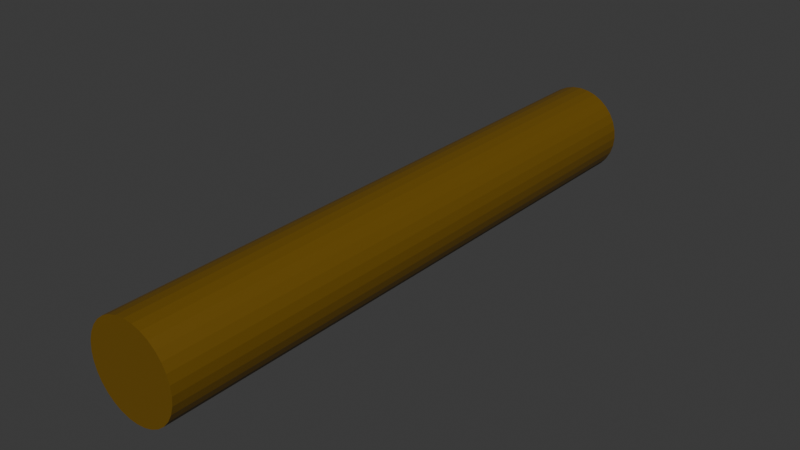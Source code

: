 # Source: Shotgun.blend  (saved by Blender 4.5.90; exported with 4.5.12 LTS)
import bpy
from mathutils import Matrix  # noqa: F401  (used for matrix-valued properties, if any)

bpy.ops.wm.read_factory_settings(use_empty=True)
scene = bpy.context.scene
scene.name = 'Scene'

# ---- collections
col_collection = bpy.data.collections.new('Collection'); scene.collection.children.link(col_collection)

# ---- materials (node trees are filled in below, after node groups)
mat_material_001 = bpy.data.materials.new('Material.001')

# ---- material node trees
mat_material_001.use_nodes = True; mat_material_001.node_tree.nodes.clear()
_N = mat_material_001.node_tree.nodes; _L = mat_material_001.node_tree.links
n0 = _N.new('ShaderNodeBsdfPrincipled'); n0.name = 'Principled BSDF'; n0.location = (-200, 100)
n0.inputs[0].default_value = (0.1565, 0.08411, 0.0008791, 1.0)
n1 = _N.new('ShaderNodeOutputMaterial'); n1.name = 'Material Output'; n1.location = (200, 100)
_L.new(n0.outputs[0], n1.inputs[0])
n1.is_active_output = True

# ---- world
world_world = bpy.data.worlds.new('World'); scene.world = world_world
world_world.use_nodes = True; world_world.node_tree.nodes.clear()
_N = world_world.node_tree.nodes; _L = world_world.node_tree.links
n0 = _N.new('ShaderNodeOutputWorld'); n0.name = 'World Output'; n0.location = (200, 100)
n1 = _N.new('ShaderNodeBackground'); n1.name = 'Background'; n1.location = (-200, 100)
n1.inputs[0].default_value = (0.05088, 0.05088, 0.05088, 1.0)
_L.new(n1.outputs[0], n0.inputs[0])
n0.is_active_output = True
world_world.color = (0.05088, 0.05088, 0.05088)
world_world.sun_shadow_jitter_overblur = 0.0

# ---- meshes
me_cylinder = bpy.data.meshes.new('Cylinder')
me_cylinder.from_pydata([(0.0, 1.0, -1.0), (0.0, 1.0, 1.0), (0.1951, 0.9808, -1.0), (0.1951, 0.9808, 1.0), (0.3827, 0.9239, -1.0), (0.3827, 0.9239, 1.0), (0.5556, 0.8315, -1.0), (0.5556, 0.8315, 1.0), (0.7071, 0.7071, -1.0), (0.7071, 0.7071, 1.0), (0.8315, 0.5556, -1.0), (0.8315, 0.5556, 1.0), (0.9239, 0.3827, -1.0), (0.9239, 0.3827, 1.0), (0.9808, 0.1951, -1.0), (0.9808, 0.1951, 1.0), (1.0, 0.0, -1.0), (1.0, 0.0, 1.0), (0.9808, -0.1951, -1.0), (0.9808, -0.1951, 1.0), (0.9239, -0.3827, -1.0), (0.9239, -0.3827, 1.0), (0.8315, -0.5556, -1.0), (0.8315, -0.5556, 1.0), (0.7071, -0.7071, -1.0), (0.7071, -0.7071, 1.0), (0.5556, -0.8315, -1.0), (0.5556, -0.8315, 1.0), (0.3827, -0.9239, -1.0), (0.3827, -0.9239, 1.0), (0.1951, -0.9808, -1.0), (0.1951, -0.9808, 1.0), (0.0, -1.0, -1.0), (0.0, -1.0, 1.0), (-0.1951, -0.9808, -1.0), (-0.1951, -0.9808, 1.0), (-0.3827, -0.9239, -1.0), (-0.3827, -0.9239, 1.0), (-0.5556, -0.8315, -1.0), (-0.5556, -0.8315, 1.0), (-0.7071, -0.7071, -1.0), (-0.7071, -0.7071, 1.0), (-0.8315, -0.5556, -1.0), (-0.8315, -0.5556, 1.0), (-0.9239, -0.3827, -1.0), (-0.9239, -0.3827, 1.0), (-0.9808, -0.1951, -1.0), (-0.9808, -0.1951, 1.0), (-1.0, 0.0, -1.0), (-1.0, 0.0, 1.0), (-0.9808, 0.1951, -1.0), (-0.9808, 0.1951, 1.0), (-0.9239, 0.3827, -1.0), (-0.9239, 0.3827, 1.0), (-0.8315, 0.5556, -1.0), (-0.8315, 0.5556, 1.0), (-0.7071, 0.7071, -1.0), (-0.7071, 0.7071, 1.0), (-0.5556, 0.8315, -1.0), (-0.5556, 0.8315, 1.0), (-0.3827, 0.9239, -1.0), (-0.3827, 0.9239, 1.0), (-0.1951, 0.9808, -1.0), (-0.1951, 0.9808, 1.0)], [], [(0, 1, 3, 2), (2, 3, 5, 4), (4, 5, 7, 6), (6, 7, 9, 8), (8, 9, 11, 10), (10, 11, 13, 12), (12, 13, 15, 14), (14, 15, 17, 16), (16, 17, 19, 18), (18, 19, 21, 20), (20, 21, 23, 22), (22, 23, 25, 24), (24, 25, 27, 26), (26, 27, 29, 28), (28, 29, 31, 30), (30, 31, 33, 32), (32, 33, 35, 34), (34, 35, 37, 36), (36, 37, 39, 38), (38, 39, 41, 40), (40, 41, 43, 42), (42, 43, 45, 44), (44, 45, 47, 46), (46, 47, 49, 48), (48, 49, 51, 50), (50, 51, 53, 52), (52, 53, 55, 54), (54, 55, 57, 56), (56, 57, 59, 58), (58, 59, 61, 60), (3, 1, 63, 61, 59, 57, 55, 53, 51, 49, 47, 45, 43, 41, 39, 37, 35, 33, 31, 29, 27, 25, 23, 21, 19, 17, 15, 13, 11, 9, 7, 5), (60, 61, 63, 62), (62, 63, 1, 0), (0, 2, 4, 6, 8, 10, 12, 14, 16, 18, 20, 22, 24, 26, 28, 30, 32, 34, 36, 38, 40, 42, 44, 46, 48, 50, 52, 54, 56, 58, 60, 62)])
_uv = me_cylinder.uv_layers.new(name='UVMap')
_uv.uv.foreach_set('vector', [1.0, 0.5, 1.0, 1.0, 0.9688, 1.0, 0.9688, 0.5, 0.9688, 0.5, 0.9688, 1.0, 0.9375, 1.0, 0.9375, 0.5, 0.9375, 0.5, 0.9375, 1.0, 0.9062, 1.0, 0.9062, 0.5, 0.9062, 0.5, 0.9062, 1.0, 0.875, 1.0, 0.875, 0.5, 0.875, 0.5, 0.875, 1.0, 0.8438, 1.0, 0.8438, 0.5, 0.8438, 0.5, 0.8438, 1.0, 0.8125, 1.0, 0.8125, 0.5, 0.8125, 0.5, 0.8125, 1.0, 0.7812, 1.0, 0.7812, 0.5, 0.7812, 0.5, 0.7812, 1.0, 0.75, 1.0, 0.75, 0.5, 0.75, 0.5, 0.75, 1.0, 0.7188, 1.0, 0.7188, 0.5, 0.7188, 0.5, 0.7188, 1.0, 0.6875, 1.0, 0.6875, 0.5, 0.6875, 0.5, 0.6875, 1.0, 0.6562, 1.0, 0.6562, 0.5, 0.6562, 0.5, 0.6562, 1.0, 0.625, 1.0, 0.625, 0.5, 0.625, 0.5, 0.625, 1.0, 0.5938, 1.0, 0.5938, 0.5, 0.5938, 0.5, 0.5938, 1.0, 0.5625, 1.0, 0.5625, 0.5, 0.5625, 0.5, 0.5625, 1.0, 0.5312, 1.0, 0.5312, 0.5, 0.5312, 0.5, 0.5312, 1.0, 0.5, 1.0, 0.5, 0.5, 0.5, 0.5, 0.5, 1.0, 0.4688, 1.0, 0.4688, 0.5, 0.4688, 0.5, 0.4688, 1.0, 0.4375, 1.0, 0.4375, 0.5, 0.4375, 0.5, 0.4375, 1.0, 0.4062, 1.0, 0.4062, 0.5, 0.4062, 0.5, 0.4062, 1.0, 0.375, 1.0, 0.375, 0.5, 0.375, 0.5, 0.375, 1.0, 0.3438, 1.0, 0.3438, 0.5, 0.3438, 0.5, 0.3438, 1.0, 0.3125, 1.0, 0.3125, 0.5, 0.3125, 0.5, 0.3125, 1.0, 0.2812, 1.0, 0.2812, 0.5, 0.2812, 0.5, 0.2812, 1.0, 0.25, 1.0, 0.25, 0.5, 0.25, 0.5, 0.25, 1.0, 0.2188, 1.0, 0.2188, 0.5, 0.2188, 0.5, 0.2188, 1.0, 0.1875, 1.0, 0.1875, 0.5, 0.1875, 0.5, 0.1875, 1.0, 0.1562, 1.0, 0.1562, 0.5, 0.1562, 0.5, 0.1562, 1.0, 0.125, 1.0, 0.125, 0.5, 0.125, 0.5, 0.125, 1.0, 0.09375, 1.0, 0.09375, 0.5, 0.09375, 0.5, 0.09375, 1.0, 0.0625, 1.0, 0.0625, 0.5, 0.2968, 0.4854, 0.25, 0.49, 0.2032, 0.4854, 0.1582, 0.4717, 0.1167, 0.4496, 0.08029, 0.4197, 0.05045, 0.3833, 0.02827, 0.3418, 0.01461, 0.2968, 0.01, 0.25, 0.01461, 0.2032, 0.02827, 0.1582, 0.05045, 0.1167, 0.08029, 0.08029, 0.1167, 0.05045, 0.1582, 0.02827, 0.2032, 0.01461, 0.25, 0.01, 0.2968, 0.01461, 0.3418, 0.02827, 0.3833, 0.05045, 0.4197, 0.08029, 0.4496, 0.1167, 0.4717, 0.1582, 0.4854, 0.2032, 0.49, 0.25, 0.4854, 0.2968, 0.4717, 0.3418, 0.4496, 0.3833, 0.4197, 0.4197, 0.3833, 0.4496, 0.3418, 0.4717, 0.0625, 0.5, 0.0625, 1.0, 0.03125, 1.0, 0.03125, 0.5, 0.03125, 0.5, 0.03125, 1.0, 0.0, 1.0, 0.0, 0.5, 0.75, 0.49, 0.7968, 0.4854, 0.8418, 0.4717, 0.8833, 0.4496, 0.9197, 0.4197, 0.9496, 0.3833, 0.9717, 0.3418, 0.9854, 0.2968, 0.99, 0.25, 0.9854, 0.2032, 0.9717, 0.1582, 0.9496, 0.1167, 0.9197, 0.08029, 0.8833, 0.05045, 0.8418, 0.02827, 0.7968, 0.01461, 0.75, 0.01, 0.7032, 0.01461, 0.6582, 0.02827, 0.6167, 0.05045, 0.5803, 0.08029, 0.5504, 0.1167, 0.5283, 0.1582, 0.5146, 0.2032, 0.51, 0.25, 0.5146, 0.2968, 0.5283, 0.3418, 0.5504, 0.3833, 0.5803, 0.4197, 0.6167, 0.4496, 0.6582, 0.4717, 0.7032, 0.4854])
me_cylinder.materials.append(mat_material_001)
me_cylinder.update()

# ---- objects
ob_cylinder = bpy.data.objects.new('Cylinder', me_cylinder)

# ---- transforms, parenting, visibility, modifiers, constraints
ob_cylinder.location = (0.0, 0.0, 0.0)
ob_cylinder.rotation_euler = (1.571, 2.22e-16, 2.231e-16)
ob_cylinder.scale = (0.6, 0.6, 3.956)

# ---- collection membership
col_collection.objects.link(ob_cylinder)

# ---- scene / render settings (as saved in the file)
scene.frame_start = 1; scene.frame_end = 250; scene.frame_set(1)
scene.render.engine = 'BLENDER_EEVEE_NEXT'
bpy.context.view_layer.update()

# ---- added for rendering (the .blend has no active camera and no usable light): camera, sun
cam_auto = bpy.data.cameras.new('AutoCamera')
cam_auto.lens = 50.0
cam_auto.sensor_width = 36.0
cam_auto.clip_end = 1000.0
ob_auto_camera = bpy.data.objects.new('AutoCamera', cam_auto)
scene.collection.objects.link(ob_auto_camera)
ob_auto_camera.location = (7.48652, -8.98383, 5.98922)
ob_auto_camera.rotation_euler = (1.09748, -7.21219e-08, 0.694738)
scene.camera = ob_auto_camera
light_auto_sun = bpy.data.lights.new('AutoSun', 'SUN')
light_auto_sun.energy = 3.0
light_auto_sun.angle = 0.0523599
ob_auto_sun = bpy.data.objects.new('AutoSun', light_auto_sun)
scene.collection.objects.link(ob_auto_sun)
ob_auto_sun.rotation_euler = (0.872665, 0.174533, 0.523599)
bpy.context.view_layer.update()
